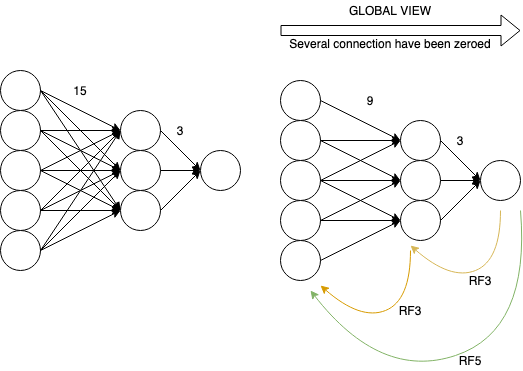

The diagram above was exported from draw.io. Its source (the exported page's mxGraphModel, read from the mxfile embedded in the PNG):
<mxGraphModel dx="998" dy="571" grid="1" gridSize="10" guides="1" tooltips="1" connect="1" arrows="1" fold="1" page="1" pageScale="1" pageWidth="850" pageHeight="1100" math="0" shadow="0">
  <root>
    <mxCell id="0" />
    <mxCell id="1" parent="0" />
    <mxCell id="15" value="" style="ellipse;aspect=fixed;" parent="1" vertex="1">
      <mxGeometry x="120" y="160" width="40" height="40" as="geometry" />
    </mxCell>
    <mxCell id="16" value="" style="ellipse;aspect=fixed;" parent="1" vertex="1">
      <mxGeometry x="120" y="200" width="40" height="40" as="geometry" />
    </mxCell>
    <mxCell id="17" value="" style="ellipse;aspect=fixed;" parent="1" vertex="1">
      <mxGeometry x="120" y="240" width="40" height="40" as="geometry" />
    </mxCell>
    <mxCell id="18" value="" style="ellipse;aspect=fixed;" parent="1" vertex="1">
      <mxGeometry x="120" y="280" width="40" height="40" as="geometry" />
    </mxCell>
    <mxCell id="19" value="" style="ellipse;aspect=fixed;" parent="1" vertex="1">
      <mxGeometry x="120" y="320" width="40" height="40" as="geometry" />
    </mxCell>
    <mxCell id="20" value="" style="ellipse;aspect=fixed;" parent="1" vertex="1">
      <mxGeometry x="240" y="200" width="40" height="40" as="geometry" />
    </mxCell>
    <mxCell id="21" value="" style="ellipse;aspect=fixed;" parent="1" vertex="1">
      <mxGeometry x="240" y="240" width="40" height="40" as="geometry" />
    </mxCell>
    <mxCell id="22" value="" style="ellipse;aspect=fixed;" parent="1" vertex="1">
      <mxGeometry x="240" y="280" width="40" height="40" as="geometry" />
    </mxCell>
    <mxCell id="23" value="" style="endArrow=classic;exitX=1;exitY=0.5;exitDx=0;exitDy=0;entryX=0;entryY=0.5;entryDx=0;entryDy=0;" parent="1" source="15" target="20" edge="1">
      <mxGeometry width="50" height="50" relative="1" as="geometry">
        <mxPoint x="320" y="330" as="sourcePoint" />
        <mxPoint x="200" y="220" as="targetPoint" />
      </mxGeometry>
    </mxCell>
    <mxCell id="24" value="" style="endArrow=classic;exitX=1;exitY=0.5;exitDx=0;exitDy=0;" parent="1" source="16" edge="1">
      <mxGeometry width="50" height="50" relative="1" as="geometry">
        <mxPoint x="320" y="330" as="sourcePoint" />
        <mxPoint x="240" y="220" as="targetPoint" />
      </mxGeometry>
    </mxCell>
    <mxCell id="25" value="" style="endArrow=classic;exitX=1;exitY=0.5;exitDx=0;exitDy=0;entryX=0;entryY=0.5;entryDx=0;entryDy=0;" parent="1" source="16" target="21" edge="1">
      <mxGeometry width="50" height="50" relative="1" as="geometry">
        <mxPoint x="320" y="330" as="sourcePoint" />
        <mxPoint x="370" y="280" as="targetPoint" />
      </mxGeometry>
    </mxCell>
    <mxCell id="26" value="" style="endArrow=classic;exitX=1;exitY=0.5;exitDx=0;exitDy=0;" parent="1" source="17" edge="1">
      <mxGeometry width="50" height="50" relative="1" as="geometry">
        <mxPoint x="320" y="330" as="sourcePoint" />
        <mxPoint x="240" y="260" as="targetPoint" />
      </mxGeometry>
    </mxCell>
    <mxCell id="27" value="" style="endArrow=classic;exitX=1;exitY=0.5;exitDx=0;exitDy=0;entryX=0;entryY=0.5;entryDx=0;entryDy=0;" parent="1" source="17" target="20" edge="1">
      <mxGeometry width="50" height="50" relative="1" as="geometry">
        <mxPoint x="320" y="330" as="sourcePoint" />
        <mxPoint x="370" y="280" as="targetPoint" />
      </mxGeometry>
    </mxCell>
    <mxCell id="28" value="" style="endArrow=classic;exitX=1;exitY=0.5;exitDx=0;exitDy=0;entryX=0;entryY=0.5;entryDx=0;entryDy=0;" parent="1" source="17" target="22" edge="1">
      <mxGeometry width="50" height="50" relative="1" as="geometry">
        <mxPoint x="320" y="330" as="sourcePoint" />
        <mxPoint x="370" y="280" as="targetPoint" />
      </mxGeometry>
    </mxCell>
    <mxCell id="29" value="" style="endArrow=classic;exitX=1;exitY=0.5;exitDx=0;exitDy=0;entryX=0;entryY=0.5;entryDx=0;entryDy=0;" parent="1" source="18" target="21" edge="1">
      <mxGeometry width="50" height="50" relative="1" as="geometry">
        <mxPoint x="320" y="330" as="sourcePoint" />
        <mxPoint x="370" y="280" as="targetPoint" />
      </mxGeometry>
    </mxCell>
    <mxCell id="30" value="" style="endArrow=classic;exitX=1;exitY=0.5;exitDx=0;exitDy=0;" parent="1" source="18" edge="1">
      <mxGeometry width="50" height="50" relative="1" as="geometry">
        <mxPoint x="320" y="330" as="sourcePoint" />
        <mxPoint x="240" y="300" as="targetPoint" />
      </mxGeometry>
    </mxCell>
    <mxCell id="31" value="" style="endArrow=classic;exitX=1;exitY=0.5;exitDx=0;exitDy=0;entryX=0;entryY=0.5;entryDx=0;entryDy=0;" parent="1" source="19" target="22" edge="1">
      <mxGeometry width="50" height="50" relative="1" as="geometry">
        <mxPoint x="320" y="330" as="sourcePoint" />
        <mxPoint x="370" y="280" as="targetPoint" />
      </mxGeometry>
    </mxCell>
    <mxCell id="34" value="" style="ellipse;aspect=fixed;" parent="1" vertex="1">
      <mxGeometry x="400" y="170" width="40" height="40" as="geometry" />
    </mxCell>
    <mxCell id="35" value="" style="ellipse;aspect=fixed;" parent="1" vertex="1">
      <mxGeometry x="400" y="210" width="40" height="40" as="geometry" />
    </mxCell>
    <mxCell id="36" value="" style="ellipse;aspect=fixed;" parent="1" vertex="1">
      <mxGeometry x="400" y="250" width="40" height="40" as="geometry" />
    </mxCell>
    <mxCell id="37" value="" style="ellipse;aspect=fixed;" parent="1" vertex="1">
      <mxGeometry x="400" y="290" width="40" height="40" as="geometry" />
    </mxCell>
    <mxCell id="38" value="" style="ellipse;aspect=fixed;" parent="1" vertex="1">
      <mxGeometry x="400" y="330" width="40" height="40" as="geometry" />
    </mxCell>
    <mxCell id="39" value="" style="ellipse;aspect=fixed;" parent="1" vertex="1">
      <mxGeometry x="520" y="210" width="40" height="40" as="geometry" />
    </mxCell>
    <mxCell id="40" value="" style="ellipse;aspect=fixed;" parent="1" vertex="1">
      <mxGeometry x="520" y="250" width="40" height="40" as="geometry" />
    </mxCell>
    <mxCell id="41" value="" style="ellipse;aspect=fixed;" parent="1" vertex="1">
      <mxGeometry x="520" y="290" width="40" height="40" as="geometry" />
    </mxCell>
    <mxCell id="42" value="" style="endArrow=classic;exitX=1;exitY=0.5;exitDx=0;exitDy=0;entryX=0;entryY=0.5;entryDx=0;entryDy=0;" parent="1" source="34" target="39" edge="1">
      <mxGeometry width="50" height="50" relative="1" as="geometry">
        <mxPoint x="600" y="340" as="sourcePoint" />
        <mxPoint x="480" y="230" as="targetPoint" />
      </mxGeometry>
    </mxCell>
    <mxCell id="43" value="" style="endArrow=classic;exitX=1;exitY=0.5;exitDx=0;exitDy=0;" parent="1" source="35" edge="1">
      <mxGeometry width="50" height="50" relative="1" as="geometry">
        <mxPoint x="600" y="340" as="sourcePoint" />
        <mxPoint x="520" y="230" as="targetPoint" />
      </mxGeometry>
    </mxCell>
    <mxCell id="44" value="" style="endArrow=classic;exitX=1;exitY=0.5;exitDx=0;exitDy=0;entryX=0;entryY=0.5;entryDx=0;entryDy=0;" parent="1" source="35" target="40" edge="1">
      <mxGeometry width="50" height="50" relative="1" as="geometry">
        <mxPoint x="600" y="340" as="sourcePoint" />
        <mxPoint x="650" y="290" as="targetPoint" />
      </mxGeometry>
    </mxCell>
    <mxCell id="45" value="" style="endArrow=classic;exitX=1;exitY=0.5;exitDx=0;exitDy=0;" parent="1" source="36" edge="1">
      <mxGeometry width="50" height="50" relative="1" as="geometry">
        <mxPoint x="600" y="340" as="sourcePoint" />
        <mxPoint x="520" y="270" as="targetPoint" />
      </mxGeometry>
    </mxCell>
    <mxCell id="46" value="" style="endArrow=classic;exitX=1;exitY=0.5;exitDx=0;exitDy=0;entryX=0;entryY=0.5;entryDx=0;entryDy=0;" parent="1" source="36" target="39" edge="1">
      <mxGeometry width="50" height="50" relative="1" as="geometry">
        <mxPoint x="600" y="340" as="sourcePoint" />
        <mxPoint x="650" y="290" as="targetPoint" />
      </mxGeometry>
    </mxCell>
    <mxCell id="47" value="" style="endArrow=classic;exitX=1;exitY=0.5;exitDx=0;exitDy=0;entryX=0;entryY=0.5;entryDx=0;entryDy=0;" parent="1" source="36" target="41" edge="1">
      <mxGeometry width="50" height="50" relative="1" as="geometry">
        <mxPoint x="600" y="340" as="sourcePoint" />
        <mxPoint x="650" y="290" as="targetPoint" />
      </mxGeometry>
    </mxCell>
    <mxCell id="48" value="" style="endArrow=classic;exitX=1;exitY=0.5;exitDx=0;exitDy=0;entryX=0;entryY=0.5;entryDx=0;entryDy=0;" parent="1" source="37" target="40" edge="1">
      <mxGeometry width="50" height="50" relative="1" as="geometry">
        <mxPoint x="600" y="340" as="sourcePoint" />
        <mxPoint x="650" y="290" as="targetPoint" />
      </mxGeometry>
    </mxCell>
    <mxCell id="49" value="" style="endArrow=classic;exitX=1;exitY=0.5;exitDx=0;exitDy=0;" parent="1" source="37" edge="1">
      <mxGeometry width="50" height="50" relative="1" as="geometry">
        <mxPoint x="600" y="340" as="sourcePoint" />
        <mxPoint x="520" y="310" as="targetPoint" />
      </mxGeometry>
    </mxCell>
    <mxCell id="50" value="" style="endArrow=classic;exitX=1;exitY=0.5;exitDx=0;exitDy=0;entryX=0;entryY=0.5;entryDx=0;entryDy=0;" parent="1" source="38" target="41" edge="1">
      <mxGeometry width="50" height="50" relative="1" as="geometry">
        <mxPoint x="600" y="340" as="sourcePoint" />
        <mxPoint x="650" y="290" as="targetPoint" />
      </mxGeometry>
    </mxCell>
    <mxCell id="56" value="" style="ellipse;aspect=fixed;" vertex="1" parent="1">
      <mxGeometry x="600" y="250" width="40" height="40" as="geometry" />
    </mxCell>
    <mxCell id="57" value="" style="endArrow=classic;exitX=1;exitY=0.5;exitDx=0;exitDy=0;entryX=0;entryY=0.5;entryDx=0;entryDy=0;" edge="1" parent="1" source="15" target="21">
      <mxGeometry width="50" height="50" relative="1" as="geometry">
        <mxPoint x="280" y="330" as="sourcePoint" />
        <mxPoint x="330" y="280" as="targetPoint" />
      </mxGeometry>
    </mxCell>
    <mxCell id="58" value="" style="endArrow=classic;exitX=1;exitY=0.5;exitDx=0;exitDy=0;entryX=0;entryY=0.5;entryDx=0;entryDy=0;" edge="1" parent="1" source="15" target="22">
      <mxGeometry width="50" height="50" relative="1" as="geometry">
        <mxPoint x="280" y="330" as="sourcePoint" />
        <mxPoint x="330" y="280" as="targetPoint" />
      </mxGeometry>
    </mxCell>
    <mxCell id="59" value="" style="endArrow=classic;entryX=0;entryY=0.5;entryDx=0;entryDy=0;" edge="1" parent="1" target="22">
      <mxGeometry width="50" height="50" relative="1" as="geometry">
        <mxPoint x="160" y="220" as="sourcePoint" />
        <mxPoint x="330" y="280" as="targetPoint" />
      </mxGeometry>
    </mxCell>
    <mxCell id="60" value="" style="endArrow=classic;exitX=1;exitY=0.5;exitDx=0;exitDy=0;" edge="1" parent="1" source="18">
      <mxGeometry width="50" height="50" relative="1" as="geometry">
        <mxPoint x="280" y="330" as="sourcePoint" />
        <mxPoint x="240" y="220" as="targetPoint" />
      </mxGeometry>
    </mxCell>
    <mxCell id="61" value="" style="endArrow=classic;exitX=1;exitY=0.5;exitDx=0;exitDy=0;entryX=0;entryY=0.5;entryDx=0;entryDy=0;" edge="1" parent="1" source="19" target="20">
      <mxGeometry width="50" height="50" relative="1" as="geometry">
        <mxPoint x="280" y="330" as="sourcePoint" />
        <mxPoint x="330" y="280" as="targetPoint" />
      </mxGeometry>
    </mxCell>
    <mxCell id="62" value="" style="endArrow=classic;" edge="1" parent="1">
      <mxGeometry width="50" height="50" relative="1" as="geometry">
        <mxPoint x="160" y="340" as="sourcePoint" />
        <mxPoint x="240" y="260" as="targetPoint" />
      </mxGeometry>
    </mxCell>
    <mxCell id="63" value="" style="ellipse;aspect=fixed;" vertex="1" parent="1">
      <mxGeometry x="320" y="240" width="40" height="40" as="geometry" />
    </mxCell>
    <mxCell id="64" value="" style="endArrow=classic;exitX=1;exitY=0.5;exitDx=0;exitDy=0;entryX=0;entryY=0.5;entryDx=0;entryDy=0;" edge="1" parent="1" source="22" target="63">
      <mxGeometry width="50" height="50" relative="1" as="geometry">
        <mxPoint x="280" y="330" as="sourcePoint" />
        <mxPoint x="330" y="280" as="targetPoint" />
      </mxGeometry>
    </mxCell>
    <mxCell id="65" value="" style="endArrow=classic;exitX=1;exitY=0.5;exitDx=0;exitDy=0;entryX=0;entryY=0.5;entryDx=0;entryDy=0;" edge="1" parent="1" source="21" target="63">
      <mxGeometry width="50" height="50" relative="1" as="geometry">
        <mxPoint x="280" y="330" as="sourcePoint" />
        <mxPoint x="330" y="280" as="targetPoint" />
      </mxGeometry>
    </mxCell>
    <mxCell id="66" value="" style="endArrow=classic;exitX=1;exitY=0.5;exitDx=0;exitDy=0;" edge="1" parent="1" source="20">
      <mxGeometry width="50" height="50" relative="1" as="geometry">
        <mxPoint x="280" y="330" as="sourcePoint" />
        <mxPoint x="320" y="260" as="targetPoint" />
      </mxGeometry>
    </mxCell>
    <mxCell id="67" value="" style="endArrow=classic;exitX=1;exitY=0.5;exitDx=0;exitDy=0;entryX=0;entryY=0.5;entryDx=0;entryDy=0;" edge="1" parent="1" source="39" target="56">
      <mxGeometry width="50" height="50" relative="1" as="geometry">
        <mxPoint x="390" y="310" as="sourcePoint" />
        <mxPoint x="440" y="260" as="targetPoint" />
      </mxGeometry>
    </mxCell>
    <mxCell id="68" value="" style="endArrow=classic;exitX=1;exitY=0.5;exitDx=0;exitDy=0;entryX=0;entryY=0.5;entryDx=0;entryDy=0;" edge="1" parent="1" source="40" target="56">
      <mxGeometry width="50" height="50" relative="1" as="geometry">
        <mxPoint x="390" y="310" as="sourcePoint" />
        <mxPoint x="440" y="260" as="targetPoint" />
      </mxGeometry>
    </mxCell>
    <mxCell id="69" value="" style="endArrow=classic;exitX=1;exitY=0.5;exitDx=0;exitDy=0;entryX=0;entryY=0.5;entryDx=0;entryDy=0;" edge="1" parent="1" source="41" target="56">
      <mxGeometry width="50" height="50" relative="1" as="geometry">
        <mxPoint x="390" y="310" as="sourcePoint" />
        <mxPoint x="440" y="260" as="targetPoint" />
      </mxGeometry>
    </mxCell>
    <mxCell id="71" value="" style="shape=flexArrow;endArrow=classic;" edge="1" parent="1">
      <mxGeometry width="50" height="50" relative="1" as="geometry">
        <mxPoint x="400" y="120" as="sourcePoint" />
        <mxPoint x="640" y="120" as="targetPoint" />
      </mxGeometry>
    </mxCell>
    <mxCell id="72" value="GLOBAL VIEW" style="text;strokeColor=none;fillColor=none;align=center;verticalAlign=middle;rounded=0;" vertex="1" parent="1">
      <mxGeometry x="490" y="90" width="40" height="20" as="geometry" />
    </mxCell>
    <mxCell id="74" value="Several connection have been zeroed&#10;" style="text;align=center;verticalAlign=middle;resizable=0;points=[];autosize=1;strokeColor=none;" vertex="1" parent="1">
      <mxGeometry x="400" y="130" width="220" height="20" as="geometry" />
    </mxCell>
    <mxCell id="75" value="15" style="text;align=center;verticalAlign=middle;resizable=0;points=[];autosize=1;strokeColor=none;" vertex="1" parent="1">
      <mxGeometry x="185" y="170" width="30" height="20" as="geometry" />
    </mxCell>
    <mxCell id="76" value="3" style="text;align=center;verticalAlign=middle;resizable=0;points=[];autosize=1;strokeColor=none;" vertex="1" parent="1">
      <mxGeometry x="290" y="210" width="20" height="20" as="geometry" />
    </mxCell>
    <mxCell id="77" value="9" style="text;align=center;verticalAlign=middle;resizable=0;points=[];autosize=1;strokeColor=none;" vertex="1" parent="1">
      <mxGeometry x="480" y="180" width="20" height="20" as="geometry" />
    </mxCell>
    <mxCell id="78" value="3" style="text;align=center;verticalAlign=middle;resizable=0;points=[];autosize=1;strokeColor=none;" vertex="1" parent="1">
      <mxGeometry x="570" y="220" width="20" height="20" as="geometry" />
    </mxCell>
    <mxCell id="79" value="" style="curved=1;endArrow=classic;fillColor=#d5e8d4;strokeColor=#82b366;" edge="1" parent="1">
      <mxGeometry width="50" height="50" relative="1" as="geometry">
        <mxPoint x="640" y="300" as="sourcePoint" />
        <mxPoint x="430" y="380" as="targetPoint" />
        <Array as="points">
          <mxPoint x="650" y="420" />
          <mxPoint x="500" y="470" />
        </Array>
      </mxGeometry>
    </mxCell>
    <mxCell id="80" value="" style="curved=1;endArrow=classic;fillColor=#fff2cc;strokeColor=#d6b656;" edge="1" parent="1">
      <mxGeometry width="50" height="50" relative="1" as="geometry">
        <mxPoint x="620" y="300" as="sourcePoint" />
        <mxPoint x="530" y="335" as="targetPoint" />
        <Array as="points">
          <mxPoint x="620" y="350" />
          <mxPoint x="570" y="370" />
        </Array>
      </mxGeometry>
    </mxCell>
    <mxCell id="81" value="" style="curved=1;endArrow=classic;fillColor=#ffe6cc;strokeColor=#d79b00;" edge="1" parent="1">
      <mxGeometry width="50" height="50" relative="1" as="geometry">
        <mxPoint x="530" y="340" as="sourcePoint" />
        <mxPoint x="440" y="375" as="targetPoint" />
        <Array as="points">
          <mxPoint x="530" y="390" />
          <mxPoint x="480" y="410" />
        </Array>
      </mxGeometry>
    </mxCell>
    <mxCell id="82" value="RF3" style="text;align=center;verticalAlign=middle;resizable=0;points=[];autosize=1;strokeColor=none;" vertex="1" parent="1">
      <mxGeometry x="580" y="360" width="40" height="20" as="geometry" />
    </mxCell>
    <mxCell id="83" value="RF3" style="text;align=center;verticalAlign=middle;resizable=0;points=[];autosize=1;strokeColor=none;" vertex="1" parent="1">
      <mxGeometry x="510" y="390" width="40" height="20" as="geometry" />
    </mxCell>
    <mxCell id="84" value="RF5" style="text;align=center;verticalAlign=middle;resizable=0;points=[];autosize=1;strokeColor=none;" vertex="1" parent="1">
      <mxGeometry x="570" y="440" width="40" height="20" as="geometry" />
    </mxCell>
  </root>
</mxGraphModel>